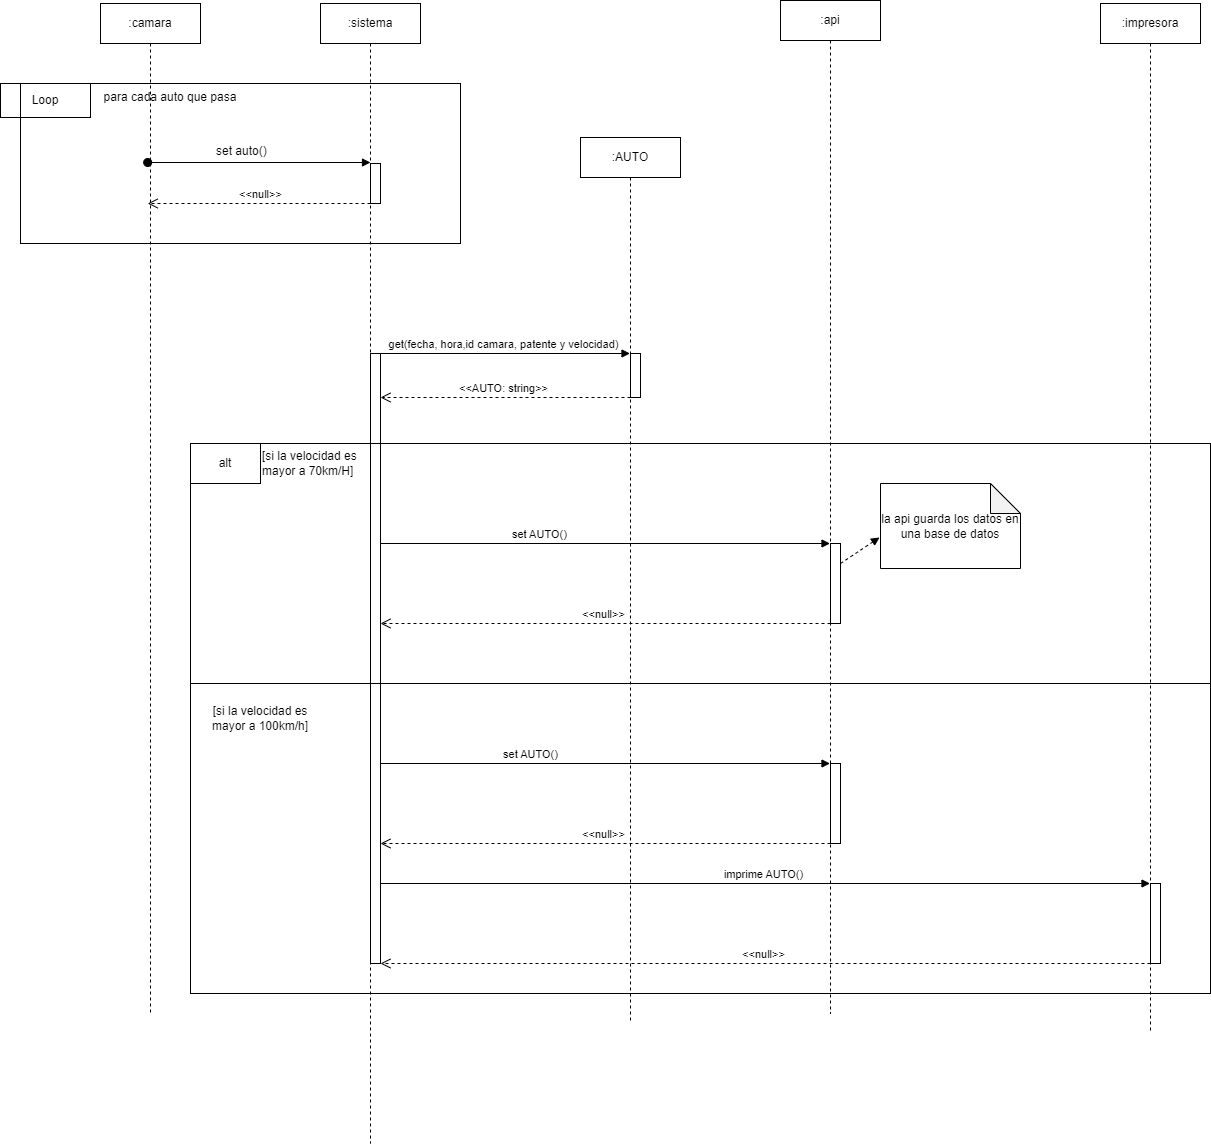

The diagram above was exported from draw.io. Its source (the exported page's mxGraphModel, read from the mxfile embedded in the PNG):
<mxGraphModel dx="2987" dy="1607" grid="1" gridSize="10" guides="1" tooltips="1" connect="1" arrows="1" fold="1" page="1" pageScale="1" pageWidth="2339" pageHeight="3300" background="#FFFFFF" math="0" shadow="0">
  <root>
    <mxCell id="0" />
    <mxCell id="1" parent="0" />
    <mxCell id="w7Be7rMVwXRLnznjeM4R-2" value=":camara" style="shape=umlLifeline;perimeter=lifelinePerimeter;whiteSpace=wrap;html=1;container=1;collapsible=0;recursiveResize=0;outlineConnect=0;" vertex="1" parent="1">
      <mxGeometry x="150" y="40" width="100" height="1010" as="geometry" />
    </mxCell>
    <mxCell id="w7Be7rMVwXRLnznjeM4R-33" value="para cada auto que pasa" style="text;align=center;fontStyle=0;verticalAlign=middle;spacingLeft=3;spacingRight=3;strokeColor=none;rotatable=0;points=[[0,0.5],[1,0.5]];portConstraint=eastwest;labelBorderColor=none;" vertex="1" parent="w7Be7rMVwXRLnznjeM4R-2">
      <mxGeometry x="30" y="80" width="80" height="26" as="geometry" />
    </mxCell>
    <mxCell id="w7Be7rMVwXRLnznjeM4R-16" value="set auto()" style="text;strokeColor=none;fillColor=none;align=left;verticalAlign=top;spacingLeft=4;spacingRight=4;overflow=hidden;rotatable=0;points=[[0,0.5],[1,0.5]];portConstraint=eastwest;" vertex="1" parent="1">
      <mxGeometry x="260" y="174" width="100" height="26" as="geometry" />
    </mxCell>
    <mxCell id="w7Be7rMVwXRLnznjeM4R-4" value="" style="html=1;verticalAlign=bottom;startArrow=oval;startFill=1;endArrow=block;startSize=8;rounded=0;" edge="1" parent="1" source="w7Be7rMVwXRLnznjeM4R-2">
      <mxGeometry x="0.2756" y="80" width="60" relative="1" as="geometry">
        <mxPoint x="210" y="160" as="sourcePoint" />
        <mxPoint x="420" y="199" as="targetPoint" />
        <Array as="points" />
        <mxPoint as="offset" />
      </mxGeometry>
    </mxCell>
    <mxCell id="w7Be7rMVwXRLnznjeM4R-30" value=":sistema" style="shape=umlLifeline;perimeter=lifelinePerimeter;whiteSpace=wrap;html=1;container=1;collapsible=0;recursiveResize=0;outlineConnect=0;labelBorderColor=none;" vertex="1" parent="1">
      <mxGeometry x="370" y="40" width="100" height="1140" as="geometry" />
    </mxCell>
    <mxCell id="w7Be7rMVwXRLnznjeM4R-31" value="" style="html=1;points=[];perimeter=orthogonalPerimeter;labelBorderColor=none;" vertex="1" parent="w7Be7rMVwXRLnznjeM4R-30">
      <mxGeometry x="50" y="160" width="10" height="40" as="geometry" />
    </mxCell>
    <mxCell id="w7Be7rMVwXRLnznjeM4R-50" value="" style="html=1;points=[];perimeter=orthogonalPerimeter;labelBorderColor=none;fillColor=none;" vertex="1" parent="w7Be7rMVwXRLnznjeM4R-30">
      <mxGeometry x="50" y="350" width="10" height="610" as="geometry" />
    </mxCell>
    <mxCell id="w7Be7rMVwXRLnznjeM4R-46" value="" style="rounded=0;whiteSpace=wrap;html=1;labelBorderColor=none;fillColor=none;" vertex="1" parent="w7Be7rMVwXRLnznjeM4R-30">
      <mxGeometry x="-300" y="80" width="440" height="160" as="geometry" />
    </mxCell>
    <mxCell id="w7Be7rMVwXRLnznjeM4R-60" value="get(fecha, hora,id camara, patente y velocidad)" style="html=1;verticalAlign=bottom;endArrow=block;rounded=0;startSize=0;" edge="1" parent="w7Be7rMVwXRLnznjeM4R-30" target="w7Be7rMVwXRLnznjeM4R-48">
      <mxGeometry width="80" relative="1" as="geometry">
        <mxPoint x="60" y="350" as="sourcePoint" />
        <mxPoint x="140" y="350" as="targetPoint" />
      </mxGeometry>
    </mxCell>
    <mxCell id="w7Be7rMVwXRLnznjeM4R-68" value="set AUTO()" style="html=1;verticalAlign=bottom;endArrow=block;rounded=0;startSize=0;align=left;" edge="1" parent="w7Be7rMVwXRLnznjeM4R-30" target="w7Be7rMVwXRLnznjeM4R-63">
      <mxGeometry x="-0.4216" width="80" relative="1" as="geometry">
        <mxPoint x="60" y="540" as="sourcePoint" />
        <mxPoint x="533" y="529.04" as="targetPoint" />
        <mxPoint as="offset" />
      </mxGeometry>
    </mxCell>
    <mxCell id="w7Be7rMVwXRLnznjeM4R-87" value="imprime AUTO()" style="html=1;verticalAlign=bottom;endArrow=block;rounded=0;startSize=0;" edge="1" parent="w7Be7rMVwXRLnznjeM4R-30" target="w7Be7rMVwXRLnznjeM4R-84">
      <mxGeometry width="80" relative="1" as="geometry">
        <mxPoint x="60" y="880" as="sourcePoint" />
        <mxPoint x="1280" y="890" as="targetPoint" />
      </mxGeometry>
    </mxCell>
    <mxCell id="w7Be7rMVwXRLnznjeM4R-41" value="Loop" style="rounded=0;whiteSpace=wrap;html=1;labelBorderColor=none;fillColor=none;" vertex="1" parent="1">
      <mxGeometry x="50" y="120" width="90" height="34" as="geometry" />
    </mxCell>
    <mxCell id="w7Be7rMVwXRLnznjeM4R-47" value="&amp;lt;&amp;lt;null&amp;gt;&amp;gt;" style="html=1;verticalAlign=bottom;endArrow=open;dashed=1;endSize=8;rounded=0;" edge="1" parent="1" target="w7Be7rMVwXRLnznjeM4R-2">
      <mxGeometry relative="1" as="geometry">
        <mxPoint x="420" y="240" as="sourcePoint" />
        <mxPoint x="340" y="240" as="targetPoint" />
      </mxGeometry>
    </mxCell>
    <mxCell id="w7Be7rMVwXRLnznjeM4R-48" value=":AUTO" style="shape=umlLifeline;perimeter=lifelinePerimeter;whiteSpace=wrap;html=1;container=1;collapsible=0;recursiveResize=0;outlineConnect=0;labelBorderColor=none;fillColor=none;" vertex="1" parent="1">
      <mxGeometry x="630" y="174" width="100" height="886" as="geometry" />
    </mxCell>
    <mxCell id="w7Be7rMVwXRLnznjeM4R-61" value="" style="html=1;points=[];perimeter=orthogonalPerimeter;labelBorderColor=none;fillColor=none;" vertex="1" parent="w7Be7rMVwXRLnznjeM4R-48">
      <mxGeometry x="50" y="216" width="10" height="44" as="geometry" />
    </mxCell>
    <mxCell id="w7Be7rMVwXRLnznjeM4R-62" value="&amp;lt;&amp;lt;AUTO: string&amp;gt;&amp;gt;" style="html=1;verticalAlign=bottom;endArrow=open;dashed=1;endSize=8;rounded=0;" edge="1" parent="w7Be7rMVwXRLnznjeM4R-48">
      <mxGeometry relative="1" as="geometry">
        <mxPoint x="50" y="260" as="sourcePoint" />
        <mxPoint x="-200" y="260" as="targetPoint" />
      </mxGeometry>
    </mxCell>
    <mxCell id="w7Be7rMVwXRLnznjeM4R-57" value="alt" style="rounded=0;whiteSpace=wrap;html=1;labelBorderColor=none;fillColor=none;" vertex="1" parent="1">
      <mxGeometry x="240" y="480" width="70" height="40" as="geometry" />
    </mxCell>
    <mxCell id="w7Be7rMVwXRLnznjeM4R-59" value="[si la velocidad es mayor a 70km/H]" style="text;html=1;strokeColor=none;fillColor=none;align=left;verticalAlign=middle;whiteSpace=wrap;rounded=0;labelBorderColor=none;" vertex="1" parent="1">
      <mxGeometry x="310" y="485" width="110" height="30" as="geometry" />
    </mxCell>
    <mxCell id="w7Be7rMVwXRLnznjeM4R-63" value=":api" style="shape=umlLifeline;perimeter=lifelinePerimeter;whiteSpace=wrap;html=1;container=1;collapsible=0;recursiveResize=0;outlineConnect=0;labelBorderColor=none;fillColor=none;" vertex="1" parent="1">
      <mxGeometry x="830" y="37" width="100" height="1013" as="geometry" />
    </mxCell>
    <mxCell id="w7Be7rMVwXRLnznjeM4R-69" value="" style="html=1;points=[];perimeter=orthogonalPerimeter;labelBorderColor=none;fillColor=none;" vertex="1" parent="w7Be7rMVwXRLnznjeM4R-63">
      <mxGeometry x="50" y="543" width="10" height="80" as="geometry" />
    </mxCell>
    <mxCell id="w7Be7rMVwXRLnznjeM4R-77" value="" style="html=1;verticalAlign=bottom;endArrow=block;rounded=0;dashed=1;startSize=0;entryX=-0.007;entryY=0.635;entryDx=0;entryDy=0;entryPerimeter=0;" edge="1" parent="w7Be7rMVwXRLnznjeM4R-63" target="w7Be7rMVwXRLnznjeM4R-73">
      <mxGeometry width="80" relative="1" as="geometry">
        <mxPoint x="60" y="563" as="sourcePoint" />
        <mxPoint x="140" y="563" as="targetPoint" />
      </mxGeometry>
    </mxCell>
    <mxCell id="w7Be7rMVwXRLnznjeM4R-81" value="" style="html=1;points=[];perimeter=orthogonalPerimeter;labelBorderColor=none;fillColor=none;" vertex="1" parent="w7Be7rMVwXRLnznjeM4R-63">
      <mxGeometry x="50" y="763" width="10" height="80" as="geometry" />
    </mxCell>
    <mxCell id="w7Be7rMVwXRLnznjeM4R-73" value="la api guarda los datos en una base de datos" style="shape=note;whiteSpace=wrap;html=1;backgroundOutline=1;darkOpacity=0.05;labelBorderColor=none;fillColor=none;" vertex="1" parent="1">
      <mxGeometry x="930" y="520" width="140" height="85" as="geometry" />
    </mxCell>
    <mxCell id="w7Be7rMVwXRLnznjeM4R-78" value="&amp;lt;&amp;lt;null&amp;gt;&amp;gt;" style="html=1;verticalAlign=bottom;endArrow=open;dashed=1;endSize=8;rounded=0;" edge="1" parent="1">
      <mxGeometry relative="1" as="geometry">
        <mxPoint x="880" y="660" as="sourcePoint" />
        <mxPoint x="430" y="660" as="targetPoint" />
      </mxGeometry>
    </mxCell>
    <mxCell id="w7Be7rMVwXRLnznjeM4R-80" value="set AUTO()" style="html=1;verticalAlign=bottom;endArrow=block;rounded=0;startSize=0;" edge="1" parent="1" target="w7Be7rMVwXRLnznjeM4R-63">
      <mxGeometry x="-0.3326" width="80" relative="1" as="geometry">
        <mxPoint x="430" y="800" as="sourcePoint" />
        <mxPoint x="510" y="800" as="targetPoint" />
        <mxPoint as="offset" />
      </mxGeometry>
    </mxCell>
    <mxCell id="w7Be7rMVwXRLnznjeM4R-82" value="&amp;lt;&amp;lt;null&amp;gt;&amp;gt;" style="html=1;verticalAlign=bottom;endArrow=open;dashed=1;endSize=8;rounded=0;" edge="1" parent="1">
      <mxGeometry relative="1" as="geometry">
        <mxPoint x="880" y="880" as="sourcePoint" />
        <mxPoint x="430" y="880" as="targetPoint" />
      </mxGeometry>
    </mxCell>
    <mxCell id="w7Be7rMVwXRLnznjeM4R-84" value=":impresora" style="shape=umlLifeline;perimeter=lifelinePerimeter;whiteSpace=wrap;html=1;container=1;collapsible=0;recursiveResize=0;outlineConnect=0;labelBorderColor=none;fillColor=none;" vertex="1" parent="1">
      <mxGeometry x="1150" y="40" width="100" height="1030" as="geometry" />
    </mxCell>
    <mxCell id="w7Be7rMVwXRLnznjeM4R-88" value="" style="html=1;points=[];perimeter=orthogonalPerimeter;labelBorderColor=none;fillColor=none;" vertex="1" parent="w7Be7rMVwXRLnznjeM4R-84">
      <mxGeometry x="50" y="880" width="10" height="80" as="geometry" />
    </mxCell>
    <mxCell id="w7Be7rMVwXRLnznjeM4R-89" value="&amp;lt;&amp;lt;null&amp;gt;&amp;gt;" style="html=1;verticalAlign=bottom;endArrow=open;dashed=1;endSize=8;rounded=0;entryX=1;entryY=1;entryDx=0;entryDy=0;entryPerimeter=0;" edge="1" parent="1" target="w7Be7rMVwXRLnznjeM4R-50">
      <mxGeometry relative="1" as="geometry">
        <mxPoint x="1200" y="1000" as="sourcePoint" />
        <mxPoint x="1120" y="1000" as="targetPoint" />
      </mxGeometry>
    </mxCell>
    <mxCell id="w7Be7rMVwXRLnznjeM4R-91" value="" style="rounded=0;whiteSpace=wrap;html=1;labelBorderColor=none;fillColor=none;" vertex="1" parent="1">
      <mxGeometry x="240" y="480" width="1020" height="240" as="geometry" />
    </mxCell>
    <mxCell id="w7Be7rMVwXRLnznjeM4R-92" value="" style="rounded=0;whiteSpace=wrap;html=1;labelBorderColor=none;fillColor=none;" vertex="1" parent="1">
      <mxGeometry x="240" y="720" width="1020" height="310" as="geometry" />
    </mxCell>
    <mxCell id="w7Be7rMVwXRLnznjeM4R-93" value="[si la velocidad es mayor a 100km/h]" style="text;html=1;strokeColor=none;fillColor=none;align=center;verticalAlign=middle;whiteSpace=wrap;rounded=0;labelBorderColor=none;" vertex="1" parent="1">
      <mxGeometry x="260" y="740" width="100" height="30" as="geometry" />
    </mxCell>
  </root>
</mxGraphModel>